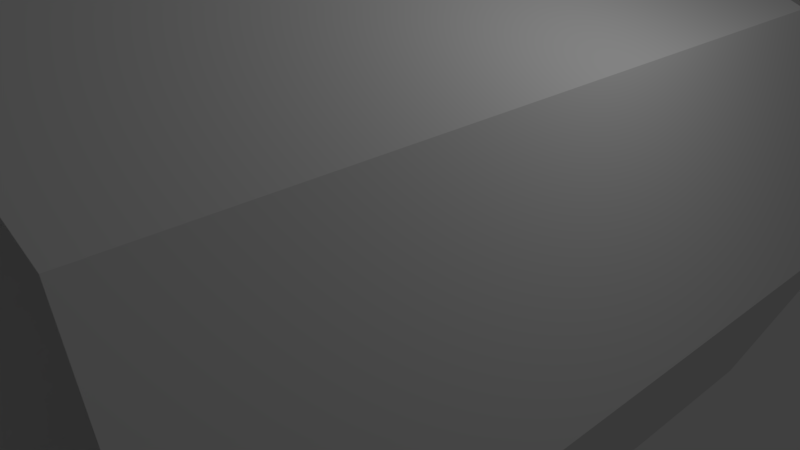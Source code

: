 # Source: Tunnel.blend  (saved by Blender 2.78.0; exported with 4.5.12 LTS)
import bpy
from mathutils import Matrix  # noqa: F401  (used for matrix-valued properties, if any)

bpy.ops.wm.read_factory_settings(use_empty=True)
scene = bpy.context.scene
scene.name = 'Scene'

# ---- collections
col_collection_1 = bpy.data.collections.new('Collection 1'); scene.collection.children.link(col_collection_1)

# ---- world
world_world = bpy.data.worlds.new('World'); scene.world = world_world
world_world.color = (0.05088, 0.05088, 0.05088)
world_world.use_sun_shadow = False
world_world.sun_shadow_jitter_overblur = 0.0
world_world.cycles.sampling_method = 'MANUAL'

# ---- cameras
cam_camera = bpy.data.cameras.new('Camera')
cam_camera.clip_end = 100.0
cam_camera.lens = 35.0
cam_camera.sensor_width = 32.0
cam_camera.sensor_height = 18.0
cam_camera.ortho_scale = 7.314
cam_camera.dof.focus_distance = 0.0
cam_camera.dof.aperture_fstop = 128.0

# ---- lights
light_lamp = bpy.data.lights.new('Lamp', 'POINT')
light_lamp.transmission_factor = 0.0
light_lamp.cutoff_distance = 30.0
light_lamp.energy = 100.0
light_lamp.shadow_buffer_clip_start = 1.001
light_lamp.shadow_soft_size = 0.1
light_lamp.shadow_maximum_resolution = 0.006
light_lamp.use_absolute_resolution = True

# ---- meshes
me_cylinder_001 = bpy.data.meshes.new('Cylinder.001')
me_cylinder_001.from_pydata([(0.0, 4.0, -5.0), (0.0, 4.0, 5.0), (2.828, 2.828, -5.0), (2.828, 2.828, 5.0), (4.0, -1.748e-07, -5.0), (4.0, -1.748e-07, 5.0), (2.828, -2.828, -5.0), (2.828, -2.828, 5.0), (-3.497e-07, -4.0, -5.0), (-3.497e-07, -4.0, 5.0), (-2.828, -2.828, -5.0), (-2.828, -2.828, 5.0), (-4.0, 4.77e-08, -5.0), (-4.0, 4.77e-08, 5.0), (-2.828, 2.828, -5.0), (-2.828, 2.828, 5.0), (0.0, 3.99, -5.0), (0.0, 3.99, 5.0), (2.821, 2.821, -5.0), (2.821, 2.821, 5.0), (3.99, -1.748e-07, -5.0), (3.99, -1.748e-07, 5.0), (2.821, -2.821, -5.0), (2.821, -2.821, 5.0), (-3.497e-07, -3.99, -5.0), (-3.497e-07, -3.99, 5.0), (-2.821, -2.821, -5.0), (-2.821, -2.821, 5.0), (-3.99, 4.77e-08, -5.0), (-3.99, 4.77e-08, 5.0), (-2.821, 2.821, -5.0), (-2.821, 2.821, 5.0)], [], [(0, 1, 3, 2), (2, 3, 5, 4), (4, 5, 7, 6), (6, 7, 9, 8), (8, 9, 11, 10), (10, 11, 13, 12), (12, 13, 15, 14), (14, 15, 1, 0), (16, 18, 19, 17), (18, 20, 21, 19), (20, 22, 23, 21), (22, 24, 25, 23), (24, 26, 27, 25), (26, 28, 29, 27), (28, 30, 31, 29), (30, 16, 17, 31), (0, 2, 18, 16), (3, 1, 17, 19), (2, 4, 20, 18), (5, 3, 19, 21), (4, 6, 22, 20), (7, 5, 21, 23), (6, 8, 24, 22), (9, 7, 23, 25), (8, 10, 26, 24), (11, 9, 25, 27), (10, 12, 28, 26), (13, 11, 27, 29), (12, 14, 30, 28), (15, 13, 29, 31), (14, 0, 16, 30), (1, 15, 31, 17)])
me_cylinder_001.use_remesh_preserve_volume = False
me_cylinder_001.use_remesh_preserve_attributes = False
me_cylinder_001.use_mirror_vertex_groups = False
me_cylinder_001.update()

# ---- objects
ob_cylinder = bpy.data.objects.new('Cylinder', me_cylinder_001)
ob_lamp = bpy.data.objects.new('Lamp', light_lamp)
ob_camera = bpy.data.objects.new('Camera', cam_camera)

# ---- transforms, parenting, visibility, modifiers, constraints
ob_cylinder.location = (0.0, 0.0, 0.0)
ob_cylinder.rotation_euler = (1.571, 0.0, 0.0)
ob_cylinder.lineart.crease_threshold = 0.0
ob_lamp.location = (4.076, 1.005, 5.904)
ob_lamp.rotation_euler = (0.6503, 0.05522, 1.866)
ob_lamp.lock_rotations_4d = False
ob_lamp.empty_display_type = 'ARROWS'
ob_lamp.color = (0.0, 0.0, 0.0, 0.0)
ob_lamp.lineart.crease_threshold = 0.0
ob_camera.location = (7.481, -6.508, 5.344)
ob_camera.rotation_euler = (1.109, 0.0, 0.8149)
ob_camera.lock_rotations_4d = False
ob_camera.empty_display_type = 'ARROWS'
ob_camera.color = (0.0, 0.0, 0.0, 0.0)
ob_camera.display_type = 'WIRE'
ob_camera.lineart.crease_threshold = 0.0

# ---- collection membership
col_collection_1.objects.link(ob_cylinder)
col_collection_1.objects.link(ob_lamp)
col_collection_1.objects.link(ob_camera)

# ---- scene / render settings (as saved in the file)
scene.camera = ob_camera
scene.frame_start = 1; scene.frame_end = 250; scene.frame_set(1)
scene.render.engine = 'BLENDER_EEVEE_NEXT'
scene.render.resolution_percentage = 50
scene.render.dither_intensity = 0.0
scene.cycles.use_denoising = False
scene.cycles.samples = 128
scene.cycles.sampling_pattern = 'TABULATED_SOBOL'
scene.cycles.light_sampling_threshold = 0.0
scene.cycles.use_adaptive_sampling = False
scene.cycles.use_light_tree = False
scene.cycles.blur_glossy = 0.0
scene.cycles.sample_clamp_indirect = 0.0
scene.view_settings.view_transform = 'Standard'
bpy.context.view_layer.update()
